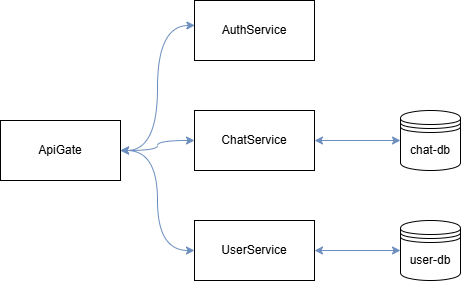

The diagram above was exported from draw.io. Its source (the exported page's mxGraphModel, read from the mxfile embedded in the PNG):
<mxGraphModel dx="1425" dy="784" grid="1" gridSize="10" guides="1" tooltips="1" connect="1" arrows="1" fold="1" page="1" pageScale="1" pageWidth="827" pageHeight="1169" math="0" shadow="0">
  <root>
    <mxCell id="0" />
    <mxCell id="1" parent="0" />
    <mxCell id="EEb6EobRLUhhEH6cXfzX-1" value="UserService" style="rounded=0;whiteSpace=wrap;html=1;" vertex="1" parent="1">
      <mxGeometry x="294" y="280" width="120" height="60" as="geometry" />
    </mxCell>
    <mxCell id="EEb6EobRLUhhEH6cXfzX-14" style="edgeStyle=orthogonalEdgeStyle;rounded=0;orthogonalLoop=1;jettySize=auto;html=1;exitX=1;exitY=0.5;exitDx=0;exitDy=0;entryX=0;entryY=0.5;entryDx=0;entryDy=0;curved=1;startArrow=classic;startFill=1;fillColor=#dae8fc;strokeColor=#6c8ebf;" edge="1" parent="1" source="EEb6EobRLUhhEH6cXfzX-2" target="EEb6EobRLUhhEH6cXfzX-13">
      <mxGeometry relative="1" as="geometry" />
    </mxCell>
    <mxCell id="EEb6EobRLUhhEH6cXfzX-2" value="ChatService" style="rounded=0;whiteSpace=wrap;html=1;" vertex="1" parent="1">
      <mxGeometry x="294" y="170" width="120" height="60" as="geometry" />
    </mxCell>
    <mxCell id="EEb6EobRLUhhEH6cXfzX-11" style="edgeStyle=orthogonalEdgeStyle;rounded=0;orthogonalLoop=1;jettySize=auto;html=1;exitX=1;exitY=0.5;exitDx=0;exitDy=0;entryX=0;entryY=0.5;entryDx=0;entryDy=0;startArrow=classic;startFill=1;curved=1;fillColor=#dae8fc;strokeColor=#6c8ebf;" edge="1" parent="1" source="EEb6EobRLUhhEH6cXfzX-4" target="EEb6EobRLUhhEH6cXfzX-2">
      <mxGeometry relative="1" as="geometry" />
    </mxCell>
    <mxCell id="EEb6EobRLUhhEH6cXfzX-12" style="edgeStyle=orthogonalEdgeStyle;rounded=0;orthogonalLoop=1;jettySize=auto;html=1;exitX=1;exitY=0.5;exitDx=0;exitDy=0;entryX=0;entryY=0.5;entryDx=0;entryDy=0;curved=1;startArrow=classic;startFill=1;fillColor=#dae8fc;strokeColor=#6c8ebf;" edge="1" parent="1" source="EEb6EobRLUhhEH6cXfzX-4" target="EEb6EobRLUhhEH6cXfzX-1">
      <mxGeometry relative="1" as="geometry" />
    </mxCell>
    <mxCell id="EEb6EobRLUhhEH6cXfzX-4" value="ApiGate" style="rounded=0;whiteSpace=wrap;html=1;" vertex="1" parent="1">
      <mxGeometry x="100" y="180" width="120" height="60" as="geometry" />
    </mxCell>
    <mxCell id="EEb6EobRLUhhEH6cXfzX-13" value="chat-db" style="shape=datastore;whiteSpace=wrap;html=1;" vertex="1" parent="1">
      <mxGeometry x="500" y="170" width="60" height="60" as="geometry" />
    </mxCell>
    <mxCell id="EEb6EobRLUhhEH6cXfzX-15" style="edgeStyle=orthogonalEdgeStyle;rounded=0;orthogonalLoop=1;jettySize=auto;html=1;exitX=1;exitY=0.5;exitDx=0;exitDy=0;entryX=0;entryY=0.5;entryDx=0;entryDy=0;curved=1;startArrow=classic;startFill=1;fillColor=#dae8fc;strokeColor=#6c8ebf;" edge="1" parent="1" target="EEb6EobRLUhhEH6cXfzX-16" source="EEb6EobRLUhhEH6cXfzX-1">
      <mxGeometry relative="1" as="geometry">
        <mxPoint x="470" y="320" as="sourcePoint" />
      </mxGeometry>
    </mxCell>
    <mxCell id="EEb6EobRLUhhEH6cXfzX-16" value="user-db" style="shape=datastore;whiteSpace=wrap;html=1;" vertex="1" parent="1">
      <mxGeometry x="500" y="280" width="60" height="60" as="geometry" />
    </mxCell>
    <mxCell id="EEb6EobRLUhhEH6cXfzX-17" value="AuthService" style="rounded=0;whiteSpace=wrap;html=1;" vertex="1" parent="1">
      <mxGeometry x="294" y="60" width="120" height="60" as="geometry" />
    </mxCell>
    <mxCell id="EEb6EobRLUhhEH6cXfzX-19" style="edgeStyle=orthogonalEdgeStyle;rounded=0;orthogonalLoop=1;jettySize=auto;html=1;exitX=1;exitY=0.5;exitDx=0;exitDy=0;entryX=0.003;entryY=0.416;entryDx=0;entryDy=0;entryPerimeter=0;curved=1;startArrow=classic;startFill=1;fillColor=#dae8fc;strokeColor=#6c8ebf;" edge="1" parent="1" source="EEb6EobRLUhhEH6cXfzX-4" target="EEb6EobRLUhhEH6cXfzX-17">
      <mxGeometry relative="1" as="geometry" />
    </mxCell>
  </root>
</mxGraphModel>